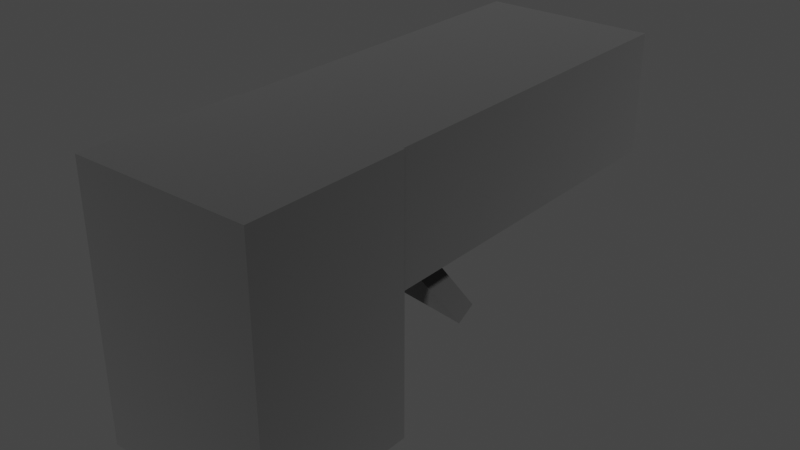 # Source: untitled.blend  (saved by Blender 3.6.13; exported with 4.5.12 LTS)
import bpy
from mathutils import Matrix  # noqa: F401  (used for matrix-valued properties, if any)

bpy.ops.wm.read_factory_settings(use_empty=True)
scene = bpy.context.scene
scene.name = 'Scene'

# ---- collections
col_collection = bpy.data.collections.new('Collection'); scene.collection.children.link(col_collection)

# ---- materials (node trees are filled in below, after node groups)
mat_material = bpy.data.materials.new('Material')
mat_material.alpha_threshold = 0.0
mat_material.use_transparent_shadow = False
mat_material.roughness = 0.5
mat_material.line_color = (0.0, 0.0, 0.0, 1.0)
mat_material_001 = bpy.data.materials.new('Material.001')
mat_material_001.use_transparent_shadow = False
mat_material_002 = bpy.data.materials.new('Material.002')
mat_material_002.use_transparent_shadow = False

# ---- material node trees
mat_material.use_nodes = True; mat_material.node_tree.nodes.clear()
_N = mat_material.node_tree.nodes; _L = mat_material.node_tree.links
n0 = _N.new('ShaderNodeOutputMaterial'); n0.name = 'Material Output'; n0.location = (300, 300)
n1 = _N.new('ShaderNodeBsdfPrincipled'); n1.name = 'Principled BSDF'; n1.location = (10, 300)
n1.distribution = 'GGX'
n1.subsurface_method = 'RANDOM_WALK_SKIN'
n1.inputs[0].default_value = (0.05951, 0.05951, 0.05951, 1.0)
n1.inputs[1].default_value = 0.5
n1.inputs[3].default_value = 1.45
n1.inputs[24].default_value = 0.2
n1.inputs[27].default_value = (0.0, 0.0, 0.0, 1.0)
n1.inputs[28].default_value = 1.0
_L.new(n1.outputs[0], n0.inputs[0])
n0.is_active_output = True
mat_material_001.use_nodes = True; mat_material_001.node_tree.nodes.clear()
_N = mat_material_001.node_tree.nodes; _L = mat_material_001.node_tree.links
n0 = _N.new('ShaderNodeBsdfPrincipled'); n0.name = 'Principled BSDF'; n0.location = (10, 300)
n0.distribution = 'GGX'
n0.subsurface_method = 'RANDOM_WALK_SKIN'
n0.inputs[0].default_value = (0.05951, 0.05951, 0.05951, 1.0)
n0.inputs[1].default_value = 0.5
n0.inputs[3].default_value = 1.45
n0.inputs[24].default_value = 0.2
n0.inputs[27].default_value = (0.0, 0.0, 0.0, 1.0)
n0.inputs[28].default_value = 1.0
n1 = _N.new('ShaderNodeOutputMaterial'); n1.name = 'Material Output'; n1.location = (300, 300)
_L.new(n0.outputs[0], n1.inputs[0])
n1.is_active_output = True
mat_material_002.use_nodes = True; mat_material_002.node_tree.nodes.clear()
_N = mat_material_002.node_tree.nodes; _L = mat_material_002.node_tree.links
n0 = _N.new('ShaderNodeBsdfPrincipled'); n0.name = 'Principled BSDF'; n0.location = (10, 300)
n0.distribution = 'GGX'
n0.subsurface_method = 'RANDOM_WALK_SKIN'
n0.inputs[0].default_value = (0.05951, 0.05951, 0.05951, 1.0)
n0.inputs[1].default_value = 0.5
n0.inputs[3].default_value = 1.45
n0.inputs[20].default_value = 1.0
n0.inputs[24].default_value = 0.2
n0.inputs[27].default_value = (0.0, 0.0, 0.0, 1.0)
n0.inputs[28].default_value = 1.0
n1 = _N.new('ShaderNodeOutputMaterial'); n1.name = 'Material Output'; n1.location = (300, 300)
_L.new(n0.outputs[0], n1.inputs[0])
n1.is_active_output = True

# ---- world
world_world = bpy.data.worlds.new('World'); scene.world = world_world
world_world.use_nodes = True; world_world.node_tree.nodes.clear()
_N = world_world.node_tree.nodes; _L = world_world.node_tree.links
n0 = _N.new('ShaderNodeOutputWorld'); n0.name = 'World Output'; n0.location = (300, 300)
n1 = _N.new('ShaderNodeBackground'); n1.name = 'Background'; n1.location = (10, 300)
n1.inputs[0].default_value = (0.05088, 0.05088, 0.05088, 1.0)
_L.new(n1.outputs[0], n0.inputs[0])
n0.is_active_output = True
world_world.color = (0.05088, 0.05088, 0.05088)
world_world.use_sun_shadow = False
world_world.sun_shadow_jitter_overblur = 0.0

# ---- meshes
me_cube = bpy.data.meshes.new('Cube')
me_cube.from_pydata([(1.0, 1.0, 1.0), (1.0, 1.0, -1.0), (1.0, -1.0, 1.0), (1.0, -1.0, -1.0), (-1.0, 1.0, 1.0), (-1.0, 1.0, -1.0), (-1.0, -1.0, 1.0), (-1.0, -1.0, -1.0)], [], [(0, 4, 6, 2), (3, 2, 6, 7), (7, 6, 4, 5), (5, 1, 3, 7), (1, 0, 2, 3), (5, 4, 0, 1)])
_uv = me_cube.uv_layers.new(name='UVMap')
_uv.uv.foreach_set('vector', [0.625, 0.5, 0.875, 0.5, 0.875, 0.75, 0.625, 0.75, 0.375, 0.75, 0.625, 0.75, 0.625, 1.0, 0.375, 1.0, 0.375, 0.0, 0.625, 0.0, 0.625, 0.25, 0.375, 0.25, 0.125, 0.5, 0.375, 0.5, 0.375, 0.75, 0.125, 0.75, 0.375, 0.5, 0.625, 0.5, 0.625, 0.75, 0.375, 0.75, 0.375, 0.25, 0.625, 0.25, 0.625, 0.5, 0.375, 0.5])
me_cube.materials.append(mat_material)
me_cube.use_mirror_vertex_groups = False
me_cube.update()
me_cube_001 = bpy.data.meshes.new('Cube.001')
me_cube_001.from_pydata([(-1.822, -1.955, -0.5402), (-1.822, -1.955, 0.5402), (-1.822, 1.955, -0.5402), (-1.822, 1.955, 0.5402), (1.822, -1.955, -0.5402), (1.822, -1.955, 0.5402), (1.822, 1.955, -0.5402), (1.822, 1.955, 0.5402)], [], [(0, 1, 3, 2), (2, 3, 7, 6), (6, 7, 5, 4), (4, 5, 1, 0), (2, 6, 4, 0), (7, 3, 1, 5)])
_uv = me_cube_001.uv_layers.new(name='UVMap')
_uv.uv.foreach_set('vector', [0.375, 0.0, 0.625, 0.0, 0.625, 0.25, 0.375, 0.25, 0.375, 0.25, 0.625, 0.25, 0.625, 0.5, 0.375, 0.5, 0.375, 0.5, 0.625, 0.5, 0.625, 0.75, 0.375, 0.75, 0.375, 0.75, 0.625, 0.75, 0.625, 1.0, 0.375, 1.0, 0.125, 0.5, 0.375, 0.5, 0.375, 0.75, 0.125, 0.75, 0.625, 0.5, 0.875, 0.5, 0.875, 0.75, 0.625, 0.75])
me_cube_001.materials.append(mat_material_001)
me_cube_001.update()
me_cube_002 = bpy.data.meshes.new('Cube.002')
me_cube_002.from_pydata([(-1.292, -0.6113, -0.1873), (-1.292, -0.6113, 0.1873), (-1.292, 0.6113, -0.1873), (-1.292, 0.6113, 0.1873), (1.292, -0.6113, -0.1873), (1.292, -0.6113, 0.1873), (1.292, 0.6113, -0.1873), (1.292, 0.6113, 0.1873)], [], [(0, 1, 3, 2), (2, 3, 7, 6), (6, 7, 5, 4), (4, 5, 1, 0), (2, 6, 4, 0), (7, 3, 1, 5)])
_uv = me_cube_002.uv_layers.new(name='UVMap')
_uv.uv.foreach_set('vector', [0.375, 0.0, 0.625, 0.0, 0.625, 0.25, 0.375, 0.25, 0.375, 0.25, 0.625, 0.25, 0.625, 0.5, 0.375, 0.5, 0.375, 0.5, 0.625, 0.5, 0.625, 0.75, 0.375, 0.75, 0.375, 0.75, 0.625, 0.75, 0.625, 1.0, 0.375, 1.0, 0.125, 0.5, 0.375, 0.5, 0.375, 0.75, 0.125, 0.75, 0.625, 0.5, 0.875, 0.5, 0.875, 0.75, 0.625, 0.75])
me_cube_002.materials.append(mat_material_002)
me_cube_002.update()

# ---- objects
ob_cube = bpy.data.objects.new('Cube', me_cube)
ob_cube_001 = bpy.data.objects.new('Cube.001', me_cube_001)
ob_cube_002 = bpy.data.objects.new('Cube.002', me_cube_002)

# ---- transforms, parenting, visibility, modifiers, constraints
ob_cube.location = (0.0, 0.0, 4.288)
ob_cube.scale = (0.9476, 0.8521, 1.403)
ob_cube.lock_rotations_4d = False
ob_cube.empty_display_type = 'ARROWS'
ob_cube.lineart.crease_threshold = 0.0
ob_cube_001.location = (0.004928, 2.754, 5.04)
ob_cube_001.scale = (0.5074, 1.0, 1.202)
ob_cube_002.location = (-0.01786, 1.667, 4.184)
ob_cube_002.rotation_euler = (-0.08463, -0.8995, -1.589)
ob_cube_002.scale = (0.7432, 0.9962, 0.6138)

# ---- collection membership
col_collection.objects.link(ob_cube)
col_collection.objects.link(ob_cube_001)
col_collection.objects.link(ob_cube_002)

# ---- scene / render settings (as saved in the file)
scene.frame_start = 1; scene.frame_end = 250; scene.frame_set(1)
scene.render.engine = 'BLENDER_EEVEE_NEXT'
scene.cycles.sampling_pattern = 'TABULATED_SOBOL'
scene.view_settings.view_transform = 'Filmic'
bpy.context.view_layer.update()

# ---- added for rendering (the .blend has no active camera and no usable light): camera, sun
cam_auto = bpy.data.cameras.new('AutoCamera')
cam_auto.lens = 50.0
cam_auto.sensor_width = 36.0
cam_auto.clip_end = 1000.0
ob_auto_camera = bpy.data.objects.new('AutoCamera', cam_auto)
scene.collection.objects.link(ob_auto_camera)
ob_auto_camera.location = (6.02492, -5.30111, 9.10805)
ob_auto_camera.rotation_euler = (1.09748, -7.21219e-08, 0.694738)
scene.camera = ob_auto_camera
light_auto_sun = bpy.data.lights.new('AutoSun', 'SUN')
light_auto_sun.energy = 3.0
light_auto_sun.angle = 0.0523599
ob_auto_sun = bpy.data.objects.new('AutoSun', light_auto_sun)
scene.collection.objects.link(ob_auto_sun)
ob_auto_sun.rotation_euler = (0.872665, 0.174533, 0.523599)
bpy.context.view_layer.update()
